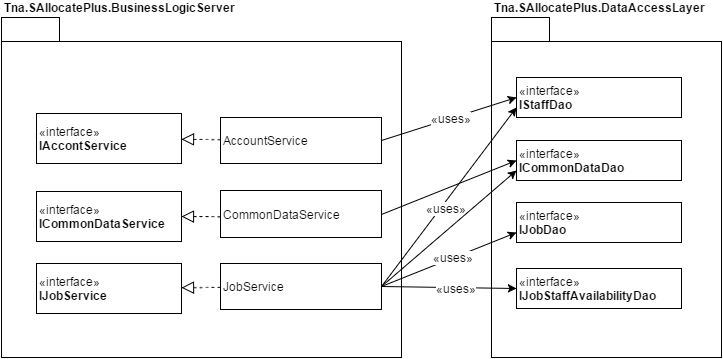

The diagram above was exported from draw.io. Its source (the exported page's mxGraphModel, read from the mxfile embedded in the PNG):
<mxGraphModel dx="1433" dy="862" grid="1" gridSize="10" guides="1" tooltips="1" connect="1" arrows="1" fold="1" page="1" pageScale="1" pageWidth="1169" pageHeight="826" background="#ffffff" math="0" shadow="0">
  <root>
    <mxCell id="0" />
    <mxCell id="1" parent="0" />
    <mxCell id="135" value="&lt;div style=&quot;text-align: left&quot;&gt;&lt;span style=&quot;line-height: 1.2&quot;&gt;Tna.SAllocatePlus.BusinessLogicServer&lt;/span&gt;&lt;/div&gt;" style="shape=folder;fontStyle=1;spacingTop=10;tabWidth=58;tabHeight=24;tabPosition=left;html=1;rounded=0;shadow=0;glass=0;comic=0;strokeColor=#000000;fillColor=none;gradientColor=none;labelPosition=center;verticalLabelPosition=top;align=left;verticalAlign=bottom;horizontal=1;" vertex="1" parent="1">
      <mxGeometry x="50" y="40" width="400" height="340" as="geometry" />
    </mxCell>
    <mxCell id="172" value="" style="edgeStyle=none;rounded=0;html=1;jettySize=auto;orthogonalLoop=1;endArrow=block;endFill=0;strokeWidth=1;dashed=1;endSize=10;" edge="1" parent="1" source="136" target="171">
      <mxGeometry relative="1" as="geometry" />
    </mxCell>
    <mxCell id="136" value="AccountService" style="html=1;rounded=0;shadow=0;glass=0;comic=0;strokeColor=#000000;fillColor=none;gradientColor=none;align=left;" vertex="1" parent="1">
      <mxGeometry x="269" y="140" width="161" height="46" as="geometry" />
    </mxCell>
    <mxCell id="137" value="CommonDataService" style="html=1;rounded=0;shadow=0;glass=0;comic=0;strokeColor=#000000;fillColor=none;gradientColor=none;align=left;" vertex="1" parent="1">
      <mxGeometry x="269" y="213" width="161" height="47" as="geometry" />
    </mxCell>
    <mxCell id="176" value="" style="edgeStyle=none;rounded=0;html=1;jettySize=auto;orthogonalLoop=1;endArrow=block;endFill=0;strokeWidth=1;dashed=1;endSize=10;" edge="1" parent="1" source="138" target="174">
      <mxGeometry relative="1" as="geometry" />
    </mxCell>
    <mxCell id="138" value="JobService" style="html=1;rounded=0;shadow=0;glass=0;comic=0;strokeColor=#000000;fillColor=none;gradientColor=none;align=left;" vertex="1" parent="1">
      <mxGeometry x="269" y="286" width="161" height="46" as="geometry" />
    </mxCell>
    <mxCell id="171" value="«interface»&lt;br&gt;&lt;b&gt;IAccontService&lt;/b&gt;" style="html=1;rounded=0;shadow=0;glass=0;comic=0;strokeColor=#000000;fillColor=none;gradientColor=none;align=left;" vertex="1" parent="1">
      <mxGeometry x="85" y="136" width="145" height="50" as="geometry" />
    </mxCell>
    <mxCell id="173" value="«interface»&lt;br&gt;&lt;b&gt;ICommonDataService&lt;/b&gt;" style="html=1;rounded=0;shadow=0;glass=0;comic=0;strokeColor=#000000;fillColor=none;gradientColor=none;align=left;" vertex="1" parent="1">
      <mxGeometry x="85" y="214" width="145" height="50" as="geometry" />
    </mxCell>
    <mxCell id="174" value="«interface»&lt;br&gt;&lt;b&gt;IJobService&lt;/b&gt;" style="html=1;rounded=0;shadow=0;glass=0;comic=0;strokeColor=#000000;fillColor=none;gradientColor=none;align=left;" vertex="1" parent="1">
      <mxGeometry x="85" y="286" width="145" height="50" as="geometry" />
    </mxCell>
    <mxCell id="175" value="" style="edgeStyle=none;rounded=0;html=1;jettySize=auto;orthogonalLoop=1;entryX=1;entryY=0.5;endArrow=block;endFill=0;strokeWidth=1;dashed=1;endSize=10;" edge="1" parent="1" target="173">
      <mxGeometry x="210" y="238.6060606060605" as="geometry">
        <mxPoint x="269" y="239.25619834710733" as="sourcePoint" />
        <mxPoint x="230" y="239" as="targetPoint" />
      </mxGeometry>
    </mxCell>
    <mxCell id="177" value="&lt;div style=&quot;text-align: left&quot;&gt;&lt;span style=&quot;line-height: 1.2&quot;&gt;Tna.SAllocatePlus.DataAccessLayer&lt;/span&gt;&lt;/div&gt;" style="shape=folder;fontStyle=1;spacingTop=10;tabWidth=58;tabHeight=24;tabPosition=left;html=1;rounded=0;shadow=0;glass=0;comic=0;strokeColor=#000000;fillColor=none;gradientColor=none;labelPosition=center;verticalLabelPosition=top;align=left;verticalAlign=bottom;horizontal=1;" vertex="1" parent="1">
      <mxGeometry x="540" y="40" width="230" height="340" as="geometry" />
    </mxCell>
    <mxCell id="178" value="&lt;div&gt;&lt;span&gt;«interface»&lt;/span&gt;&lt;b&gt;&lt;br&gt;&lt;/b&gt;&lt;/div&gt;&lt;b&gt;ICommonDataDao&lt;/b&gt;" style="whiteSpace=wrap;html=1;rounded=0;shadow=0;glass=0;comic=0;strokeColor=#000000;fillColor=none;gradientColor=none;align=left;" vertex="1" parent="1">
      <mxGeometry x="565" y="163" width="165" height="40" as="geometry" />
    </mxCell>
    <mxCell id="179" value="&lt;div&gt;&lt;span&gt;«interface»&lt;/span&gt;&lt;b&gt;&lt;br&gt;&lt;/b&gt;&lt;/div&gt;&lt;b&gt;IJobDao&lt;/b&gt;" style="whiteSpace=wrap;html=1;rounded=0;shadow=0;glass=0;comic=0;strokeColor=#000000;fillColor=none;gradientColor=none;align=left;" vertex="1" parent="1">
      <mxGeometry x="565" y="225" width="165" height="40" as="geometry" />
    </mxCell>
    <mxCell id="180" value="&lt;div&gt;&lt;span&gt;«interface»&lt;/span&gt;&lt;b&gt;&lt;br&gt;&lt;/b&gt;&lt;/div&gt;&lt;b&gt;IJobStaffAvailabilityDao&lt;/b&gt;" style="whiteSpace=wrap;html=1;rounded=0;shadow=0;glass=0;comic=0;strokeColor=#000000;fillColor=none;gradientColor=none;align=left;" vertex="1" parent="1">
      <mxGeometry x="565" y="291" width="165" height="40" as="geometry" />
    </mxCell>
    <mxCell id="182" value="&lt;span&gt;«interface&lt;/span&gt;&lt;span&gt;»&lt;/span&gt;&lt;br&gt;&lt;b&gt;IStaffDao&lt;/b&gt;" style="whiteSpace=wrap;html=1;rounded=0;shadow=0;glass=0;comic=0;strokeColor=#000000;fillColor=none;gradientColor=none;align=left;" vertex="1" parent="1">
      <mxGeometry x="565" y="100" width="165" height="40" as="geometry" />
    </mxCell>
    <mxCell id="183" value="" style="endArrow=classic;html=1;strokeWidth=1;entryX=0;entryY=0.5;exitX=1;exitY=0.5;" edge="1" parent="1" source="137" target="178">
      <mxGeometry width="50" height="50" relative="1" as="geometry">
        <mxPoint x="430" y="260" as="sourcePoint" />
        <mxPoint x="480" y="210" as="targetPoint" />
      </mxGeometry>
    </mxCell>
    <mxCell id="184" value="" style="endArrow=classic;html=1;strokeWidth=1;entryX=0;entryY=0.5;exitX=1;exitY=0.5;" edge="1" parent="1" source="136" target="182">
      <mxGeometry x="430" y="132" width="50" height="50" as="geometry">
        <mxPoint x="430" y="186" as="sourcePoint" />
        <mxPoint x="565" y="132" as="targetPoint" />
      </mxGeometry>
    </mxCell>
    <mxCell id="190" value="&lt;span&gt;«uses&lt;/span&gt;&lt;span&gt;»&lt;/span&gt;" style="text;html=1;resizable=0;points=[];align=center;verticalAlign=middle;labelBackgroundColor=#ffffff;" vertex="1" connectable="0" parent="184">
      <mxGeometry relative="1" as="geometry">
        <mxPoint x="2" y="-1" as="offset" />
      </mxGeometry>
    </mxCell>
    <mxCell id="185" value="" style="endArrow=classic;html=1;strokeWidth=1;entryX=0;entryY=0.75;exitX=1;exitY=0.5;" edge="1" parent="1" source="138" target="182">
      <mxGeometry x="430" y="296" width="50" height="50" as="geometry">
        <mxPoint x="430" y="327" as="sourcePoint" />
        <mxPoint x="565" y="296" as="targetPoint" />
      </mxGeometry>
    </mxCell>
    <mxCell id="191" value="&lt;span&gt;«uses&lt;/span&gt;&lt;span&gt;»&lt;/span&gt;" style="text;html=1;resizable=0;points=[];align=center;verticalAlign=middle;labelBackgroundColor=#ffffff;" vertex="1" connectable="0" parent="185">
      <mxGeometry relative="1" as="geometry">
        <mxPoint x="-3" y="11" as="offset" />
      </mxGeometry>
    </mxCell>
    <mxCell id="186" value="" style="endArrow=classic;html=1;strokeWidth=1;entryX=0;entryY=0.75;exitX=1;exitY=0.5;" edge="1" parent="1" source="138" target="179">
      <mxGeometry x="430" y="294" width="50" height="50" as="geometry">
        <mxPoint x="430" y="325" as="sourcePoint" />
        <mxPoint x="565" y="294" as="targetPoint" />
      </mxGeometry>
    </mxCell>
    <mxCell id="192" value="&lt;span&gt;«uses&lt;/span&gt;&lt;span&gt;»&lt;/span&gt;" style="text;html=1;resizable=0;points=[];align=center;verticalAlign=middle;labelBackgroundColor=#ffffff;" vertex="1" connectable="0" parent="186">
      <mxGeometry relative="1" as="geometry">
        <mxPoint x="4" y="-2" as="offset" />
      </mxGeometry>
    </mxCell>
    <mxCell id="187" value="" style="endArrow=classic;html=1;strokeWidth=1;entryX=0;entryY=0.5;exitX=1;exitY=0.5;" edge="1" parent="1" source="138" target="180">
      <mxGeometry x="430" y="296" width="50" height="50" as="geometry">
        <mxPoint x="430" y="327" as="sourcePoint" />
        <mxPoint x="565" y="296" as="targetPoint" />
      </mxGeometry>
    </mxCell>
    <mxCell id="193" value="&lt;span&gt;«uses&lt;/span&gt;&lt;span&gt;»&lt;/span&gt;" style="text;html=1;resizable=0;points=[];align=center;verticalAlign=middle;labelBackgroundColor=#ffffff;" vertex="1" connectable="0" parent="187">
      <mxGeometry relative="1" as="geometry">
        <mxPoint x="7" as="offset" />
      </mxGeometry>
    </mxCell>
    <mxCell id="188" value="" style="endArrow=classic;html=1;strokeWidth=1;entryX=0;entryY=0.75;exitX=1;exitY=0.5;" edge="1" parent="1" source="138" target="178">
      <mxGeometry x="430" y="300" width="50" height="50" as="geometry">
        <mxPoint x="430" y="331" as="sourcePoint" />
        <mxPoint x="565" y="300" as="targetPoint" />
      </mxGeometry>
    </mxCell>
  </root>
</mxGraphModel>